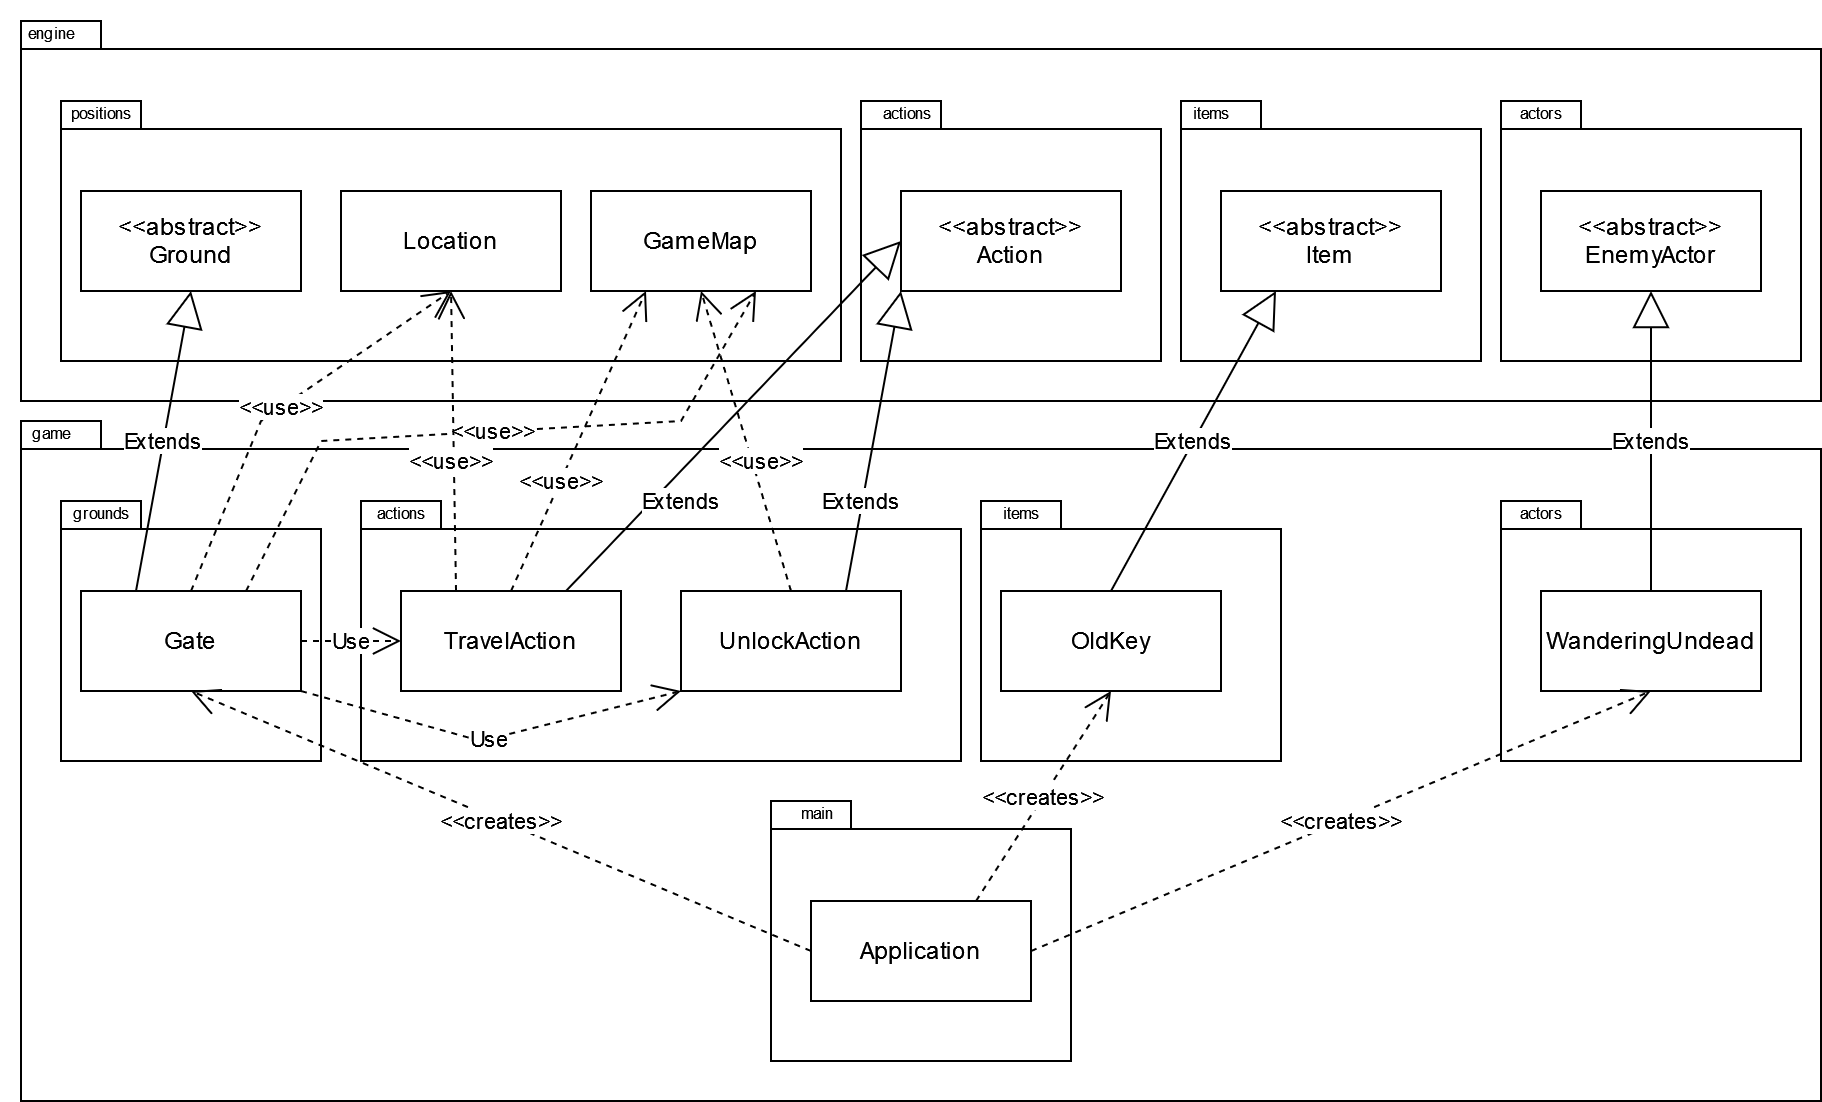

The diagram above was exported from draw.io. Its source (the exported page's mxGraphModel, read from the mxfile embedded in the PNG):
<mxGraphModel dx="1210" dy="612" grid="1" gridSize="10" guides="1" tooltips="1" connect="1" arrows="1" fold="1" page="1" pageScale="1" pageWidth="1654" pageHeight="2336" math="0" shadow="0">
  <root>
    <mxCell id="0" />
    <mxCell id="1" parent="0" />
    <mxCell id="_0epU8WGAee6blWEXLSw-1" value="" style="shape=folder;fontStyle=1;spacingTop=10;tabWidth=40;tabHeight=14;tabPosition=left;html=1;whiteSpace=wrap;" parent="1" vertex="1">
      <mxGeometry x="210" y="250" width="900" height="190" as="geometry" />
    </mxCell>
    <mxCell id="_0epU8WGAee6blWEXLSw-2" value="" style="shape=folder;fontStyle=1;spacingTop=10;tabWidth=40;tabHeight=14;tabPosition=left;html=1;whiteSpace=wrap;" parent="1" vertex="1">
      <mxGeometry x="230" y="290" width="390" height="130" as="geometry" />
    </mxCell>
    <mxCell id="_0epU8WGAee6blWEXLSw-3" value="&amp;lt;&amp;lt;abstract&amp;gt;&amp;gt;&lt;br&gt;Ground" style="html=1;whiteSpace=wrap;" parent="1" vertex="1">
      <mxGeometry x="240" y="335" width="110" height="50" as="geometry" />
    </mxCell>
    <mxCell id="_0epU8WGAee6blWEXLSw-4" value="Location" style="html=1;whiteSpace=wrap;" parent="1" vertex="1">
      <mxGeometry x="370" y="335" width="110" height="50" as="geometry" />
    </mxCell>
    <mxCell id="_0epU8WGAee6blWEXLSw-5" value="GameMap" style="html=1;whiteSpace=wrap;" parent="1" vertex="1">
      <mxGeometry x="495" y="335" width="110" height="50" as="geometry" />
    </mxCell>
    <mxCell id="_0epU8WGAee6blWEXLSw-6" value="&lt;font style=&quot;font-size: 8px;&quot;&gt;positions&lt;/font&gt;" style="text;html=1;align=center;verticalAlign=middle;resizable=0;points=[];autosize=1;strokeColor=none;fillColor=none;" parent="1" vertex="1">
      <mxGeometry x="220" y="280" width="60" height="30" as="geometry" />
    </mxCell>
    <mxCell id="_0epU8WGAee6blWEXLSw-7" value="" style="shape=folder;fontStyle=1;spacingTop=10;tabWidth=40;tabHeight=14;tabPosition=left;html=1;whiteSpace=wrap;" parent="1" vertex="1">
      <mxGeometry x="630" y="290" width="150" height="130" as="geometry" />
    </mxCell>
    <mxCell id="_0epU8WGAee6blWEXLSw-8" value="&amp;lt;&amp;lt;abstract&amp;gt;&amp;gt;&lt;br&gt;Action" style="html=1;whiteSpace=wrap;" parent="1" vertex="1">
      <mxGeometry x="650" y="335" width="110" height="50" as="geometry" />
    </mxCell>
    <mxCell id="_0epU8WGAee6blWEXLSw-9" value="" style="shape=folder;fontStyle=1;spacingTop=10;tabWidth=40;tabHeight=14;tabPosition=left;html=1;whiteSpace=wrap;" parent="1" vertex="1">
      <mxGeometry x="790" y="290" width="150" height="130" as="geometry" />
    </mxCell>
    <mxCell id="_0epU8WGAee6blWEXLSw-10" value="&amp;lt;&amp;lt;abstract&amp;gt;&amp;gt;&lt;br&gt;Item" style="html=1;whiteSpace=wrap;" parent="1" vertex="1">
      <mxGeometry x="810" y="335" width="110" height="50" as="geometry" />
    </mxCell>
    <mxCell id="_0epU8WGAee6blWEXLSw-11" value="" style="shape=folder;fontStyle=1;spacingTop=10;tabWidth=40;tabHeight=14;tabPosition=left;html=1;whiteSpace=wrap;" parent="1" vertex="1">
      <mxGeometry x="950" y="290" width="150" height="130" as="geometry" />
    </mxCell>
    <mxCell id="_0epU8WGAee6blWEXLSw-12" value="&amp;lt;&amp;lt;abstract&amp;gt;&amp;gt;&lt;br&gt;EnemyActor" style="html=1;whiteSpace=wrap;" parent="1" vertex="1">
      <mxGeometry x="970" y="335" width="110" height="50" as="geometry" />
    </mxCell>
    <mxCell id="_0epU8WGAee6blWEXLSw-13" value="&lt;font style=&quot;font-size: 8px;&quot;&gt;actions&lt;/font&gt;" style="text;html=1;align=center;verticalAlign=middle;resizable=0;points=[];autosize=1;strokeColor=none;fillColor=none;" parent="1" vertex="1">
      <mxGeometry x="628" y="280" width="50" height="30" as="geometry" />
    </mxCell>
    <mxCell id="_0epU8WGAee6blWEXLSw-14" value="&lt;font style=&quot;font-size: 8px;&quot;&gt;items&lt;/font&gt;" style="text;html=1;align=center;verticalAlign=middle;resizable=0;points=[];autosize=1;strokeColor=none;fillColor=none;" parent="1" vertex="1">
      <mxGeometry x="785" y="280" width="40" height="30" as="geometry" />
    </mxCell>
    <mxCell id="_0epU8WGAee6blWEXLSw-15" value="&lt;font style=&quot;font-size: 8px;&quot;&gt;actors&lt;/font&gt;" style="text;html=1;align=center;verticalAlign=middle;resizable=0;points=[];autosize=1;strokeColor=none;fillColor=none;" parent="1" vertex="1">
      <mxGeometry x="945" y="280" width="50" height="30" as="geometry" />
    </mxCell>
    <mxCell id="_0epU8WGAee6blWEXLSw-16" value="&lt;font style=&quot;font-size: 8px;&quot;&gt;engine&lt;/font&gt;" style="text;html=1;align=center;verticalAlign=middle;resizable=0;points=[];autosize=1;strokeColor=none;fillColor=none;" parent="1" vertex="1">
      <mxGeometry x="200" y="240" width="50" height="30" as="geometry" />
    </mxCell>
    <mxCell id="_0epU8WGAee6blWEXLSw-17" value="" style="shape=folder;fontStyle=1;spacingTop=10;tabWidth=40;tabHeight=14;tabPosition=left;html=1;whiteSpace=wrap;" parent="1" vertex="1">
      <mxGeometry x="210" y="450" width="900" height="340" as="geometry" />
    </mxCell>
    <mxCell id="_0epU8WGAee6blWEXLSw-18" value="" style="shape=folder;fontStyle=1;spacingTop=10;tabWidth=40;tabHeight=14;tabPosition=left;html=1;whiteSpace=wrap;" parent="1" vertex="1">
      <mxGeometry x="230" y="490" width="130" height="130" as="geometry" />
    </mxCell>
    <mxCell id="_0epU8WGAee6blWEXLSw-19" value="Gate" style="html=1;whiteSpace=wrap;" parent="1" vertex="1">
      <mxGeometry x="240" y="535" width="110" height="50" as="geometry" />
    </mxCell>
    <mxCell id="_0epU8WGAee6blWEXLSw-20" value="&lt;font style=&quot;font-size: 8px;&quot;&gt;grounds&lt;/font&gt;" style="text;html=1;align=center;verticalAlign=middle;resizable=0;points=[];autosize=1;strokeColor=none;fillColor=none;" parent="1" vertex="1">
      <mxGeometry x="225" y="480" width="50" height="30" as="geometry" />
    </mxCell>
    <mxCell id="_0epU8WGAee6blWEXLSw-21" value="" style="shape=folder;fontStyle=1;spacingTop=10;tabWidth=40;tabHeight=14;tabPosition=left;html=1;whiteSpace=wrap;" parent="1" vertex="1">
      <mxGeometry x="380" y="490" width="300" height="130" as="geometry" />
    </mxCell>
    <mxCell id="_0epU8WGAee6blWEXLSw-22" value="" style="shape=folder;fontStyle=1;spacingTop=10;tabWidth=40;tabHeight=14;tabPosition=left;html=1;whiteSpace=wrap;" parent="1" vertex="1">
      <mxGeometry x="690" y="490" width="150" height="130" as="geometry" />
    </mxCell>
    <mxCell id="_0epU8WGAee6blWEXLSw-23" value="OldKey" style="html=1;whiteSpace=wrap;" parent="1" vertex="1">
      <mxGeometry x="700" y="535" width="110" height="50" as="geometry" />
    </mxCell>
    <mxCell id="_0epU8WGAee6blWEXLSw-24" value="" style="shape=folder;fontStyle=1;spacingTop=10;tabWidth=40;tabHeight=14;tabPosition=left;html=1;whiteSpace=wrap;" parent="1" vertex="1">
      <mxGeometry x="950" y="490" width="150" height="130" as="geometry" />
    </mxCell>
    <mxCell id="_0epU8WGAee6blWEXLSw-25" value="WanderingUndead" style="html=1;whiteSpace=wrap;" parent="1" vertex="1">
      <mxGeometry x="970" y="535" width="110" height="50" as="geometry" />
    </mxCell>
    <mxCell id="_0epU8WGAee6blWEXLSw-26" value="&lt;font style=&quot;font-size: 8px;&quot;&gt;actions&lt;/font&gt;" style="text;html=1;align=center;verticalAlign=middle;resizable=0;points=[];autosize=1;strokeColor=none;fillColor=none;" parent="1" vertex="1">
      <mxGeometry x="375" y="480" width="50" height="30" as="geometry" />
    </mxCell>
    <mxCell id="_0epU8WGAee6blWEXLSw-27" value="&lt;font style=&quot;font-size: 8px;&quot;&gt;items&lt;/font&gt;" style="text;html=1;align=center;verticalAlign=middle;resizable=0;points=[];autosize=1;strokeColor=none;fillColor=none;" parent="1" vertex="1">
      <mxGeometry x="690" y="480" width="40" height="30" as="geometry" />
    </mxCell>
    <mxCell id="_0epU8WGAee6blWEXLSw-28" value="&lt;font style=&quot;font-size: 8px;&quot;&gt;actors&lt;/font&gt;" style="text;html=1;align=center;verticalAlign=middle;resizable=0;points=[];autosize=1;strokeColor=none;fillColor=none;" parent="1" vertex="1">
      <mxGeometry x="945" y="480" width="50" height="30" as="geometry" />
    </mxCell>
    <mxCell id="_0epU8WGAee6blWEXLSw-29" value="&lt;font style=&quot;font-size: 8px;&quot;&gt;game&lt;/font&gt;" style="text;html=1;align=center;verticalAlign=middle;resizable=0;points=[];autosize=1;strokeColor=none;fillColor=none;" parent="1" vertex="1">
      <mxGeometry x="205" y="440" width="40" height="30" as="geometry" />
    </mxCell>
    <mxCell id="_0epU8WGAee6blWEXLSw-30" value="TravelAction" style="html=1;whiteSpace=wrap;" parent="1" vertex="1">
      <mxGeometry x="400" y="535" width="110" height="50" as="geometry" />
    </mxCell>
    <mxCell id="_0epU8WGAee6blWEXLSw-31" value="UnlockAction" style="html=1;whiteSpace=wrap;" parent="1" vertex="1">
      <mxGeometry x="540" y="535" width="110" height="50" as="geometry" />
    </mxCell>
    <mxCell id="_0epU8WGAee6blWEXLSw-32" value="" style="shape=folder;fontStyle=1;spacingTop=10;tabWidth=40;tabHeight=14;tabPosition=left;html=1;whiteSpace=wrap;" parent="1" vertex="1">
      <mxGeometry x="585" y="640" width="150" height="130" as="geometry" />
    </mxCell>
    <mxCell id="_0epU8WGAee6blWEXLSw-33" value="Application" style="html=1;whiteSpace=wrap;" parent="1" vertex="1">
      <mxGeometry x="605" y="690" width="110" height="50" as="geometry" />
    </mxCell>
    <mxCell id="_0epU8WGAee6blWEXLSw-34" value="&lt;font style=&quot;font-size: 8px;&quot;&gt;main&lt;/font&gt;" style="text;html=1;align=center;verticalAlign=middle;resizable=0;points=[];autosize=1;strokeColor=none;fillColor=none;" parent="1" vertex="1">
      <mxGeometry x="588" y="630" width="40" height="30" as="geometry" />
    </mxCell>
    <mxCell id="_0epU8WGAee6blWEXLSw-35" value="Extends" style="endArrow=block;endSize=16;endFill=0;html=1;rounded=0;exitX=0.5;exitY=0;exitDx=0;exitDy=0;entryX=0.5;entryY=1;entryDx=0;entryDy=0;" parent="1" source="_0epU8WGAee6blWEXLSw-25" target="_0epU8WGAee6blWEXLSw-12" edge="1">
      <mxGeometry width="160" relative="1" as="geometry">
        <mxPoint x="990" y="450" as="sourcePoint" />
        <mxPoint x="1150" y="450" as="targetPoint" />
      </mxGeometry>
    </mxCell>
    <mxCell id="_0epU8WGAee6blWEXLSw-36" value="Extends" style="endArrow=block;endSize=16;endFill=0;html=1;rounded=0;exitX=0.5;exitY=0;exitDx=0;exitDy=0;entryX=0.25;entryY=1;entryDx=0;entryDy=0;" parent="1" source="_0epU8WGAee6blWEXLSw-23" target="_0epU8WGAee6blWEXLSw-10" edge="1">
      <mxGeometry width="160" relative="1" as="geometry">
        <mxPoint x="600" y="500" as="sourcePoint" />
        <mxPoint x="760" y="500" as="targetPoint" />
      </mxGeometry>
    </mxCell>
    <mxCell id="_0epU8WGAee6blWEXLSw-37" value="Extends" style="endArrow=block;endSize=16;endFill=0;html=1;rounded=0;exitX=0.25;exitY=0;exitDx=0;exitDy=0;entryX=0.5;entryY=1;entryDx=0;entryDy=0;" parent="1" source="_0epU8WGAee6blWEXLSw-19" target="_0epU8WGAee6blWEXLSw-3" edge="1">
      <mxGeometry width="160" relative="1" as="geometry">
        <mxPoint x="590" y="510" as="sourcePoint" />
        <mxPoint x="750" y="510" as="targetPoint" />
      </mxGeometry>
    </mxCell>
    <mxCell id="_0epU8WGAee6blWEXLSw-38" value="&amp;lt;&amp;lt;use&amp;gt;&amp;gt;" style="endArrow=open;endSize=12;dashed=1;html=1;rounded=0;exitX=0.75;exitY=0;exitDx=0;exitDy=0;entryX=0.75;entryY=1;entryDx=0;entryDy=0;" parent="1" source="_0epU8WGAee6blWEXLSw-19" target="_0epU8WGAee6blWEXLSw-5" edge="1">
      <mxGeometry width="160" relative="1" as="geometry">
        <mxPoint x="590" y="510" as="sourcePoint" />
        <mxPoint x="750" y="510" as="targetPoint" />
        <Array as="points">
          <mxPoint x="360" y="460" />
          <mxPoint x="540" y="450" />
        </Array>
      </mxGeometry>
    </mxCell>
    <mxCell id="_0epU8WGAee6blWEXLSw-39" value="&amp;lt;&amp;lt;use&amp;gt;&amp;gt;" style="endArrow=open;endSize=12;dashed=1;html=1;rounded=0;exitX=0.5;exitY=0;exitDx=0;exitDy=0;entryX=0.5;entryY=1;entryDx=0;entryDy=0;" parent="1" source="_0epU8WGAee6blWEXLSw-19" target="_0epU8WGAee6blWEXLSw-4" edge="1">
      <mxGeometry width="160" relative="1" as="geometry">
        <mxPoint x="590" y="510" as="sourcePoint" />
        <mxPoint x="750" y="510" as="targetPoint" />
        <Array as="points">
          <mxPoint x="330" y="450" />
        </Array>
      </mxGeometry>
    </mxCell>
    <mxCell id="_0epU8WGAee6blWEXLSw-40" value="&amp;lt;&amp;lt;creates&amp;gt;&amp;gt;" style="endArrow=open;endSize=12;dashed=1;html=1;rounded=0;exitX=0;exitY=0.5;exitDx=0;exitDy=0;entryX=0.5;entryY=1;entryDx=0;entryDy=0;" parent="1" source="_0epU8WGAee6blWEXLSw-33" target="_0epU8WGAee6blWEXLSw-19" edge="1">
      <mxGeometry width="160" relative="1" as="geometry">
        <mxPoint x="590" y="510" as="sourcePoint" />
        <mxPoint x="750" y="510" as="targetPoint" />
      </mxGeometry>
    </mxCell>
    <mxCell id="_0epU8WGAee6blWEXLSw-41" value="&amp;lt;&amp;lt;creates&amp;gt;&amp;gt;" style="endArrow=open;endSize=12;dashed=1;html=1;rounded=0;exitX=0.75;exitY=0;exitDx=0;exitDy=0;entryX=0.5;entryY=1;entryDx=0;entryDy=0;" parent="1" source="_0epU8WGAee6blWEXLSw-33" target="_0epU8WGAee6blWEXLSw-23" edge="1">
      <mxGeometry width="160" relative="1" as="geometry">
        <mxPoint x="590" y="510" as="sourcePoint" />
        <mxPoint x="750" y="510" as="targetPoint" />
      </mxGeometry>
    </mxCell>
    <mxCell id="_0epU8WGAee6blWEXLSw-42" value="&amp;lt;&amp;lt;creates&amp;gt;&amp;gt;" style="endArrow=open;endSize=12;dashed=1;html=1;rounded=0;exitX=1;exitY=0.5;exitDx=0;exitDy=0;entryX=0.5;entryY=1;entryDx=0;entryDy=0;" parent="1" source="_0epU8WGAee6blWEXLSw-33" target="_0epU8WGAee6blWEXLSw-25" edge="1">
      <mxGeometry width="160" relative="1" as="geometry">
        <mxPoint x="590" y="510" as="sourcePoint" />
        <mxPoint x="750" y="510" as="targetPoint" />
      </mxGeometry>
    </mxCell>
    <mxCell id="_0epU8WGAee6blWEXLSw-43" value="Extends" style="endArrow=block;endSize=16;endFill=0;html=1;rounded=0;exitX=0.75;exitY=0;exitDx=0;exitDy=0;entryX=0;entryY=1;entryDx=0;entryDy=0;" parent="1" source="_0epU8WGAee6blWEXLSw-31" target="_0epU8WGAee6blWEXLSw-8" edge="1">
      <mxGeometry x="-0.4018" y="1" width="160" relative="1" as="geometry">
        <mxPoint x="570" y="500" as="sourcePoint" />
        <mxPoint x="730" y="500" as="targetPoint" />
        <mxPoint as="offset" />
      </mxGeometry>
    </mxCell>
    <mxCell id="_0epU8WGAee6blWEXLSw-44" value="Extends" style="endArrow=block;endSize=16;endFill=0;html=1;rounded=0;exitX=0.75;exitY=0;exitDx=0;exitDy=0;entryX=0;entryY=0.5;entryDx=0;entryDy=0;" parent="1" source="_0epU8WGAee6blWEXLSw-30" target="_0epU8WGAee6blWEXLSw-8" edge="1">
      <mxGeometry x="-0.4033" y="-10" width="160" relative="1" as="geometry">
        <mxPoint x="570" y="500" as="sourcePoint" />
        <mxPoint x="730" y="500" as="targetPoint" />
        <mxPoint as="offset" />
      </mxGeometry>
    </mxCell>
    <mxCell id="_0epU8WGAee6blWEXLSw-45" value="&amp;lt;&amp;lt;use&amp;gt;&amp;gt;" style="endArrow=open;endSize=12;dashed=1;html=1;rounded=0;exitX=0.25;exitY=0;exitDx=0;exitDy=0;entryX=0.5;entryY=1;entryDx=0;entryDy=0;" parent="1" source="_0epU8WGAee6blWEXLSw-30" target="_0epU8WGAee6blWEXLSw-4" edge="1">
      <mxGeometry x="-0.133" y="1" width="160" relative="1" as="geometry">
        <mxPoint x="570" y="500" as="sourcePoint" />
        <mxPoint x="730" y="500" as="targetPoint" />
        <mxPoint as="offset" />
      </mxGeometry>
    </mxCell>
    <mxCell id="_0epU8WGAee6blWEXLSw-46" value="&amp;lt;&amp;lt;use&amp;gt;&amp;gt;" style="endArrow=open;endSize=12;dashed=1;html=1;rounded=0;exitX=0.5;exitY=0;exitDx=0;exitDy=0;entryX=0.25;entryY=1;entryDx=0;entryDy=0;" parent="1" source="_0epU8WGAee6blWEXLSw-30" target="_0epU8WGAee6blWEXLSw-5" edge="1">
      <mxGeometry x="-0.2654" width="160" relative="1" as="geometry">
        <mxPoint x="570" y="500" as="sourcePoint" />
        <mxPoint x="730" y="500" as="targetPoint" />
        <mxPoint as="offset" />
      </mxGeometry>
    </mxCell>
    <mxCell id="_0epU8WGAee6blWEXLSw-47" value="&amp;lt;&amp;lt;use&amp;gt;&amp;gt;" style="endArrow=open;endSize=12;dashed=1;html=1;rounded=0;exitX=0.5;exitY=0;exitDx=0;exitDy=0;entryX=0.5;entryY=1;entryDx=0;entryDy=0;" parent="1" source="_0epU8WGAee6blWEXLSw-31" target="_0epU8WGAee6blWEXLSw-5" edge="1">
      <mxGeometry x="-0.1498" y="-4" width="160" relative="1" as="geometry">
        <mxPoint x="590" y="490" as="sourcePoint" />
        <mxPoint x="750" y="490" as="targetPoint" />
        <mxPoint as="offset" />
      </mxGeometry>
    </mxCell>
    <mxCell id="_0epU8WGAee6blWEXLSw-48" value="Use" style="endArrow=open;endSize=12;dashed=1;html=1;rounded=0;exitX=1;exitY=0.5;exitDx=0;exitDy=0;entryX=0;entryY=0.5;entryDx=0;entryDy=0;" parent="1" source="_0epU8WGAee6blWEXLSw-19" target="_0epU8WGAee6blWEXLSw-30" edge="1">
      <mxGeometry width="160" relative="1" as="geometry">
        <mxPoint x="620" y="500" as="sourcePoint" />
        <mxPoint x="780" y="500" as="targetPoint" />
      </mxGeometry>
    </mxCell>
    <mxCell id="_0epU8WGAee6blWEXLSw-49" value="Use" style="endArrow=open;endSize=12;dashed=1;html=1;rounded=0;exitX=1;exitY=1;exitDx=0;exitDy=0;entryX=0;entryY=1;entryDx=0;entryDy=0;" parent="1" source="_0epU8WGAee6blWEXLSw-19" target="_0epU8WGAee6blWEXLSw-31" edge="1">
      <mxGeometry width="160" relative="1" as="geometry">
        <mxPoint x="440" y="640" as="sourcePoint" />
        <mxPoint x="600" y="640" as="targetPoint" />
        <Array as="points">
          <mxPoint x="440" y="610" />
        </Array>
      </mxGeometry>
    </mxCell>
  </root>
</mxGraphModel>